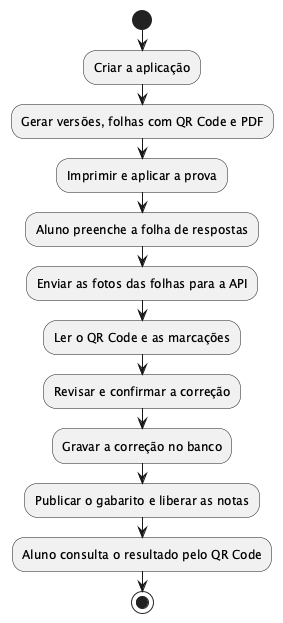

The diagram above was rendered by PlantUML. Its source (embedded in the PNG):
@startuml activity-diagram-step-1
start
:Criar a aplicação;
:Gerar versões, folhas com QR Code e PDF;
:Imprimir e aplicar a prova;
:Aluno preenche a folha de respostas;
:Enviar as fotos das folhas para a API;
:Ler o QR Code e as marcações;
:Revisar e confirmar a correção;
:Gravar a correção no banco;
:Publicar o gabarito e liberar as notas;
:Aluno consulta o resultado pelo QR Code;
stop
@enduml